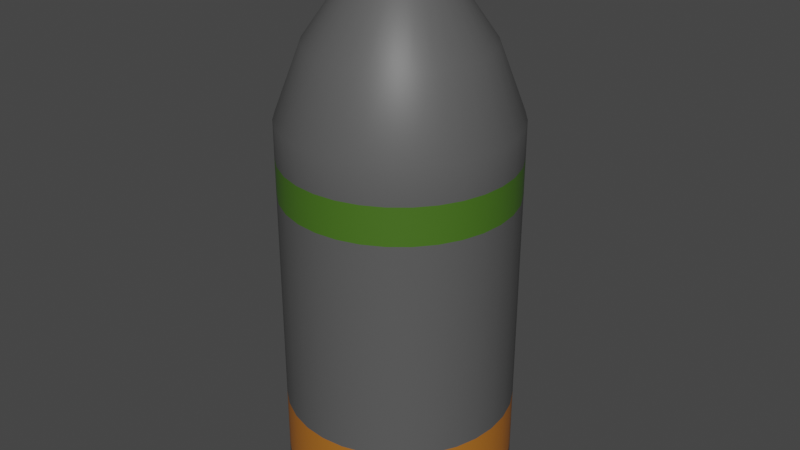 # Source: 203mm_Shell.blend  (saved by Blender 2.93.21; exported with 4.5.12 LTS)
import bpy
from mathutils import Matrix  # noqa: F401  (used for matrix-valued properties, if any)

bpy.ops.wm.read_factory_settings(use_empty=True)
scene = bpy.context.scene
scene.name = 'Scene'

# ---- collections
col_collection = bpy.data.collections.new('Collection'); scene.collection.children.link(col_collection)

# ---- materials (node trees are filled in below, after node groups)
mat_shellbase = bpy.data.materials.new('ShellBase')
mat_shellbase.use_transparent_shadow = False
mat_shelltype = bpy.data.materials.new('ShellType')
mat_shelltype.use_transparent_shadow = False
mat_shellprime = bpy.data.materials.new('ShellPrime')
mat_shellprime.use_transparent_shadow = False
mat_shelldetonator = bpy.data.materials.new('ShellDetonator')
mat_shelldetonator.use_transparent_shadow = False

# ---- material node trees
mat_shellbase.use_nodes = True; mat_shellbase.node_tree.nodes.clear()
_N = mat_shellbase.node_tree.nodes; _L = mat_shellbase.node_tree.links
n0 = _N.new('ShaderNodeBsdfPrincipled'); n0.name = 'Principled BSDF'; n0.location = (10, 300)
n0.distribution = 'GGX'
n0.subsurface_method = 'BURLEY'
n0.inputs[0].default_value = (0.09592, 0.09592, 0.09592, 1.0)
n0.inputs[3].default_value = 1.45
n0.inputs[27].default_value = (0.0, 0.0, 0.0, 1.0)
n0.inputs[28].default_value = 1.0
n1 = _N.new('ShaderNodeOutputMaterial'); n1.name = 'Material Output'; n1.location = (300, 300)
_L.new(n0.outputs[0], n1.inputs[0])
n1.is_active_output = True
mat_shelltype.use_nodes = True; mat_shelltype.node_tree.nodes.clear()
_N = mat_shelltype.node_tree.nodes; _L = mat_shelltype.node_tree.links
n0 = _N.new('ShaderNodeBsdfPrincipled'); n0.name = 'Principled BSDF'; n0.location = (10, 300)
n0.distribution = 'GGX'
n0.subsurface_method = 'BURLEY'
n0.inputs[0].default_value = (0.05951, 0.15, 0.01298, 1.0)
n0.inputs[3].default_value = 1.45
n0.inputs[27].default_value = (0.0, 0.0, 0.0, 1.0)
n0.inputs[28].default_value = 1.0
n1 = _N.new('ShaderNodeOutputMaterial'); n1.name = 'Material Output'; n1.location = (300, 300)
_L.new(n0.outputs[0], n1.inputs[0])
n1.is_active_output = True
mat_shellprime.use_nodes = True; mat_shellprime.node_tree.nodes.clear()
_N = mat_shellprime.node_tree.nodes; _L = mat_shellprime.node_tree.links
n0 = _N.new('ShaderNodeBsdfPrincipled'); n0.name = 'Principled BSDF'; n0.location = (10, 300)
n0.distribution = 'GGX'
n0.subsurface_method = 'BURLEY'
n0.inputs[0].default_value = (0.4233, 0.1441, 0.016, 1.0)
n0.inputs[3].default_value = 1.45
n0.inputs[27].default_value = (0.0, 0.0, 0.0, 1.0)
n0.inputs[28].default_value = 1.0
n1 = _N.new('ShaderNodeOutputMaterial'); n1.name = 'Material Output'; n1.location = (300, 300)
_L.new(n0.outputs[0], n1.inputs[0])
n1.is_active_output = True
mat_shelldetonator.use_nodes = True; mat_shelldetonator.node_tree.nodes.clear()
_N = mat_shelldetonator.node_tree.nodes; _L = mat_shelldetonator.node_tree.links
n0 = _N.new('ShaderNodeBsdfPrincipled'); n0.name = 'Principled BSDF'; n0.location = (10, 300)
n0.distribution = 'GGX'
n0.subsurface_method = 'BURLEY'
n0.inputs[0].default_value = (0.0, 0.0, 0.0, 1.0)
n0.inputs[3].default_value = 1.45
n0.inputs[27].default_value = (0.0, 0.0, 0.0, 1.0)
n0.inputs[28].default_value = 1.0
n1 = _N.new('ShaderNodeOutputMaterial'); n1.name = 'Material Output'; n1.location = (300, 300)
_L.new(n0.outputs[0], n1.inputs[0])
n1.is_active_output = True

# ---- world
world_world = bpy.data.worlds.new('World'); scene.world = world_world
world_world.use_nodes = True; world_world.node_tree.nodes.clear()
_N = world_world.node_tree.nodes; _L = world_world.node_tree.links
n0 = _N.new('ShaderNodeOutputWorld'); n0.name = 'World Output'; n0.location = (300, 300)
n1 = _N.new('ShaderNodeBackground'); n1.name = 'Background'; n1.location = (10, 300)
n1.inputs[0].default_value = (0.05088, 0.05088, 0.05088, 1.0)
_L.new(n1.outputs[0], n0.inputs[0])
n0.is_active_output = True
world_world.color = (0.05088, 0.05088, 0.05088)
world_world.use_sun_shadow = False
world_world.sun_shadow_jitter_overblur = 0.0

# ---- meshes
me_cylinder = bpy.data.meshes.new('Cylinder')
me_cylinder.from_pydata([(5.476e-08, 0.2, -0.4066), (5.476e-08, 0.2, 0.2772), (0.03902, 0.1962, -0.4066), (0.03902, 0.1962, 0.2772), (0.07654, 0.1848, -0.4066), (0.07654, 0.1848, 0.2772), (0.1111, 0.1663, -0.4066), (0.1111, 0.1663, 0.2772), (0.1414, 0.1414, -0.4066), (0.1414, 0.1414, 0.2772), (0.1663, 0.1111, -0.4066), (0.1663, 0.1111, 0.2772), (0.1848, 0.07654, -0.4066), (0.1848, 0.07654, 0.2772), (0.1962, 0.03902, -0.4066), (0.1962, 0.03902, 0.2772), (0.2, -2.215e-08, -0.4066), (0.2, -2.215e-08, 0.2772), (0.1962, -0.03902, -0.4066), (0.1962, -0.03902, 0.2772), (0.1848, -0.07654, -0.4066), (0.1848, -0.07654, 0.2772), (0.1663, -0.1111, -0.4066), (0.1663, -0.1111, 0.2772), (0.1414, -0.1414, -0.4066), (0.1414, -0.1414, 0.2772), (0.1111, -0.1663, -0.4066), (0.1111, -0.1663, 0.2772), (0.07654, -0.1848, -0.4066), (0.07654, -0.1848, 0.2772), (0.03902, -0.1962, -0.4066), (0.03902, -0.1962, 0.2772), (3.728e-08, -0.2, -0.4066), (3.728e-08, -0.2, 0.2772), (-0.03902, -0.1962, -0.4066), (-0.03902, -0.1962, 0.2772), (-0.07654, -0.1848, -0.4066), (-0.07654, -0.1848, 0.2772), (-0.1111, -0.1663, -0.4066), (-0.1111, -0.1663, 0.2772), (-0.1414, -0.1414, -0.4066), (-0.1414, -0.1414, 0.2772), (-0.1663, -0.1111, -0.4066), (-0.1663, -0.1111, 0.2772), (-0.1848, -0.07654, -0.4066), (-0.1848, -0.07654, 0.2772), (-0.1962, -0.03902, -0.4066), (-0.1962, -0.03902, 0.2772), (-0.2, -1.103e-08, -0.4066), (-0.2, -1.103e-08, 0.2772), (-0.1962, 0.03902, -0.4066), (-0.1962, 0.03902, 0.2772), (-0.1848, 0.07654, -0.4066), (-0.1848, 0.07654, 0.2772), (-0.1663, 0.1111, -0.4066), (-0.1663, 0.1111, 0.2772), (-0.1414, 0.1414, -0.4066), (-0.1414, 0.1414, 0.2772), (-0.1111, 0.1663, -0.4066), (-0.1111, 0.1663, 0.2772), (-0.07654, 0.1848, -0.4066), (-0.07654, 0.1848, 0.2772), (-0.03902, 0.1962, -0.4066), (-0.03902, 0.1962, 0.2772), (-0.1276, 0.08525, 0.3998), (0.1085, 0.1085, 0.3998), (-0.05872, -0.1418, 0.3998), (-0.1418, 0.05872, 0.3998), (0.1505, -0.02994, 0.3998), (-0.02994, -0.1505, 0.3998), (0.08525, 0.1276, 0.3998), (0.1085, -0.1085, 0.3998), (-0.1276, -0.08525, 0.3998), (-0.05872, 0.1418, 0.3998), (-0.01815, 0.09124, 0.4865), (-0.0356, 0.08595, 0.4865), (-0.05168, 0.07735, 0.4865), (-0.06578, 0.06578, 0.4865), (-0.07735, 0.05168, 0.4865), (-0.08595, 0.0356, 0.4865), (-0.09124, 0.01815, 0.4865), (-0.09303, -1.409e-08, 0.4865), (-0.09124, -0.01815, 0.4865), (-0.08595, -0.0356, 0.4865), (-0.07735, -0.05168, 0.4865), (-0.06578, -0.06578, 0.4865), (-0.05168, -0.07735, 0.4865), (-0.0356, -0.08595, 0.4865), (-0.01815, -0.09124, 0.4865), (5.065e-08, -0.09303, 0.4865), (0.01815, -0.09124, 0.4865), (0.0356, -0.08595, 0.4865), (0.05168, -0.07735, 0.4865), (0.06578, -0.06578, 0.4865), (0.07735, -0.05168, 0.4865), (0.08595, -0.0356, 0.4865), (0.09124, -0.01815, 0.4865), (0.09303, -1.927e-08, 0.4865), (0.09124, 0.01815, 0.4865), (0.08595, 0.0356, 0.4865), (0.07735, 0.05168, 0.4865), (0.06578, 0.06578, 0.4865), (0.05168, 0.07735, 0.4865), (0.0356, 0.08595, 0.4865), (5.878e-08, 0.09303, 0.4865), (0.01815, 0.09124, 0.4865), (-0.1418, -0.05872, 0.3998), (0.05872, -0.1418, 0.3998), (-0.1534, -1.23e-08, 0.3998), (0.02994, -0.1505, 0.3998), (0.1534, -2.083e-08, 0.3998), (0.1418, 0.05872, 0.3998), (-0.1085, 0.1085, 0.3998), (0.1418, -0.05872, 0.3998), (-0.02994, 0.1505, 0.3998), (0.08525, -0.1276, 0.3998), (0.1276, 0.08525, 0.3998), (0.02994, 0.1505, 0.3998), (5.678e-08, 0.1534, 0.3998), (-0.1505, -0.02994, 0.3998), (-0.1505, 0.02994, 0.3998), (4.337e-08, -0.1534, 0.3998), (-0.08525, -0.1276, 0.3998), (-0.1085, -0.1085, 0.3998), (0.1276, -0.08525, 0.3998), (0.1505, 0.02994, 0.3998), (-0.08525, 0.1276, 0.3998), (0.05872, 0.1418, 0.3998), (0.01877, 0.02809, 0.5392), (0.01293, 0.03121, 0.5392), (0.03314, 0.006591, 0.5392), (0.03121, 0.01293, 0.5392), (0.02809, 0.01877, 0.5392), (0.006591, 0.03314, 0.5392), (5.649e-08, 0.03379, 0.5392), (0.03314, -0.006591, 0.5392), (0.03379, -1.812e-08, 0.5392), (0.02809, -0.01877, 0.5392), (0.03121, -0.01293, 0.5392), (0.02389, 0.02389, 0.5392), (0.01877, -0.02809, 0.5392), (0.02389, -0.02389, 0.5392), (0.006591, -0.03314, 0.5392), (0.01293, -0.03121, 0.5392), (-0.006591, 0.03314, 0.5392), (-0.01293, 0.03121, 0.5392), (-0.01293, -0.03121, 0.5392), (-0.006591, -0.03314, 0.5392), (5.354e-08, -0.03379, 0.5392), (-0.03121, -0.01293, 0.5392), (-0.02809, -0.01877, 0.5392), (-0.02389, -0.02389, 0.5392), (-0.01877, -0.02809, 0.5392), (-0.03121, 0.01293, 0.5392), (-0.03314, 0.006591, 0.5392), (-0.03378, -1.624e-08, 0.5392), (-0.03314, -0.006591, 0.5392), (-0.01877, 0.02809, 0.5392), (-0.02389, 0.02389, 0.5392), (-0.02809, 0.01877, 0.5392), (0.01384, 0.02072, 0.5454), (0.009535, 0.02302, 0.5454), (0.02444, 0.004861, 0.5454), (0.02302, 0.009535, 0.5454), (0.02072, 0.01384, 0.5454), (0.004861, 0.02444, 0.5454), (5.821e-08, 0.02492, 0.5454), (0.02444, -0.004861, 0.5454), (0.02492, -1.809e-08, 0.5454), (0.02072, -0.01384, 0.5454), (0.02302, -0.009535, 0.5454), (0.01762, 0.01762, 0.5454), (0.01384, -0.02072, 0.5454), (0.01762, -0.01762, 0.5454), (0.004861, -0.02444, 0.5454), (0.009535, -0.02302, 0.5454), (-0.004861, 0.02444, 0.5454), (-0.009535, 0.02302, 0.5454), (-0.009535, -0.02302, 0.5454), (-0.004861, -0.02444, 0.5454), (5.603e-08, -0.02492, 0.5454), (-0.02302, -0.009535, 0.5454), (-0.02072, -0.01384, 0.5454), (-0.01762, -0.01762, 0.5454), (-0.01384, -0.02072, 0.5454), (-0.02302, 0.009535, 0.5454), (-0.02444, 0.004861, 0.5454), (-0.02492, -1.67e-08, 0.5454), (-0.02444, -0.004861, 0.5454), (-0.01384, 0.02072, 0.5454), (-0.01762, 0.01762, 0.5454), (-0.02072, 0.01384, 0.5454), (0.01255, 0.01878, 0.5727), (0.008641, 0.02086, 0.5727), (0.02215, 0.004405, 0.5727), (0.02086, 0.008641, 0.5727), (0.01878, 0.01255, 0.5727), (0.004405, 0.02215, 0.5727), (2.997e-08, 0.02258, 0.5727), (0.02215, -0.004405, 0.5727), (0.02258, -1.809e-08, 0.5727), (0.01878, -0.01255, 0.5727), (0.02086, -0.008641, 0.5727), (0.01597, 0.01597, 0.5727), (0.01255, -0.01878, 0.5727), (0.01597, -0.01597, 0.5727), (0.004405, -0.02215, 0.5727), (0.008641, -0.02086, 0.5727), (-0.004405, 0.02215, 0.5727), (-0.008641, 0.02086, 0.5727), (-0.008641, -0.02086, 0.5727), (-0.004405, -0.02215, 0.5727), (2.8e-08, -0.02258, 0.5727), (-0.02086, -0.008641, 0.5727), (-0.01878, -0.01255, 0.5727), (-0.01597, -0.01597, 0.5727), (-0.01255, -0.01878, 0.5727), (-0.02086, 0.008641, 0.5727), (-0.02215, 0.004405, 0.5727), (-0.02258, -1.683e-08, 0.5727), (-0.02215, -0.004405, 0.5727), (-0.01255, 0.01878, 0.5727), (-0.01597, 0.01597, 0.5727), (-0.01878, 0.01255, 0.5727), (5.476e-08, 0.2, 0.1485), (5.476e-08, 0.2, 0.2131), (0.03902, 0.1962, 0.2131), (0.03902, 0.1962, 0.1485), (0.07654, 0.1848, 0.2131), (0.07654, 0.1848, 0.1485), (0.1111, 0.1663, 0.2131), (0.1111, 0.1663, 0.1485), (0.1414, 0.1414, 0.2131), (0.1414, 0.1414, 0.1485), (0.1663, 0.1111, 0.2131), (0.1663, 0.1111, 0.1485), (0.1848, 0.07654, 0.2131), (0.1848, 0.07654, 0.1485), (0.1962, 0.03902, 0.2131), (0.1962, 0.03902, 0.1485), (0.2, -2.215e-08, 0.2131), (0.2, -2.215e-08, 0.1485), (0.1962, -0.03902, 0.2131), (0.1962, -0.03902, 0.1485), (0.1848, -0.07654, 0.2131), (0.1848, -0.07654, 0.1485), (0.1663, -0.1111, 0.2131), (0.1663, -0.1111, 0.1485), (0.1414, -0.1414, 0.2131), (0.1414, -0.1414, 0.1485), (0.1111, -0.1663, 0.2131), (0.1111, -0.1663, 0.1485), (0.07654, -0.1848, 0.2131), (0.07654, -0.1848, 0.1485), (0.03902, -0.1962, 0.2131), (0.03902, -0.1962, 0.1485), (3.728e-08, -0.2, 0.2131), (3.728e-08, -0.2, 0.1485), (-0.03902, -0.1962, 0.2131), (-0.03902, -0.1962, 0.1485), (-0.07654, -0.1848, 0.2131), (-0.07654, -0.1848, 0.1485), (-0.1111, -0.1663, 0.2131), (-0.1111, -0.1663, 0.1485), (-0.1414, -0.1414, 0.2131), (-0.1414, -0.1414, 0.1485), (-0.1663, -0.1111, 0.2131), (-0.1663, -0.1111, 0.1485), (-0.1848, -0.07654, 0.2131), (-0.1848, -0.07654, 0.1485), (-0.1962, -0.03902, 0.2131), (-0.1962, -0.03902, 0.1485), (-0.2, -1.103e-08, 0.2131), (-0.2, -1.103e-08, 0.1485), (-0.1962, 0.03902, 0.2131), (-0.1962, 0.03902, 0.1485), (-0.1848, 0.07654, 0.2131), (-0.1848, 0.07654, 0.1485), (-0.1663, 0.1111, 0.2131), (-0.1663, 0.1111, 0.1485), (-0.1414, 0.1414, 0.2131), (-0.1414, 0.1414, 0.1485), (-0.1111, 0.1663, 0.2131), (-0.1111, 0.1663, 0.1485), (-0.07654, 0.1848, 0.2131), (-0.07654, 0.1848, 0.1485), (-0.03902, 0.1962, 0.2131), (-0.03902, 0.1962, 0.1485), (0.03902, 0.1962, -0.2354), (0.03902, 0.1962, -0.3495), (0.07654, 0.1848, -0.2354), (0.07654, 0.1848, -0.3495), (0.1111, 0.1663, -0.2354), (0.1111, 0.1663, -0.3495), (0.1414, 0.1414, -0.2354), (0.1414, 0.1414, -0.3495), (0.1663, 0.1111, -0.2354), (0.1663, 0.1111, -0.3495), (0.1848, 0.07654, -0.2354), (0.1848, 0.07654, -0.3495), (0.1962, 0.03902, -0.2354), (0.1962, 0.03902, -0.3495), (0.2, -2.215e-08, -0.2354), (0.2, -2.215e-08, -0.3495), (0.1962, -0.03902, -0.2354), (0.1962, -0.03902, -0.3495), (0.1848, -0.07654, -0.2354), (0.1848, -0.07654, -0.3495), (0.1663, -0.1111, -0.2354), (0.1663, -0.1111, -0.3495), (0.1414, -0.1414, -0.2354), (0.1414, -0.1414, -0.3495), (0.1111, -0.1663, -0.2354), (0.1111, -0.1663, -0.3495), (0.07654, -0.1848, -0.2354), (0.07654, -0.1848, -0.3495), (0.03902, -0.1962, -0.2354), (0.03902, -0.1962, -0.3495), (3.728e-08, -0.2, -0.2354), (3.728e-08, -0.2, -0.3495), (-0.03902, -0.1962, -0.2354), (-0.03902, -0.1962, -0.3495), (-0.07654, -0.1848, -0.2354), (-0.07654, -0.1848, -0.3495), (-0.1111, -0.1663, -0.2354), (-0.1111, -0.1663, -0.3495), (-0.1414, -0.1414, -0.2354), (-0.1414, -0.1414, -0.3495), (-0.1663, -0.1111, -0.2354), (-0.1663, -0.1111, -0.3495), (-0.1848, -0.07654, -0.2354), (-0.1848, -0.07654, -0.3495), (-0.1962, -0.03902, -0.2354), (-0.1962, -0.03902, -0.3495), (-0.2, -1.103e-08, -0.2354), (-0.2, -1.103e-08, -0.3495), (-0.1962, 0.03902, -0.2354), (-0.1962, 0.03902, -0.3495), (-0.1848, 0.07654, -0.2354), (-0.1848, 0.07654, -0.3495), (-0.1663, 0.1111, -0.2354), (-0.1663, 0.1111, -0.3495), (-0.1414, 0.1414, -0.2354), (-0.1414, 0.1414, -0.3495), (-0.1111, 0.1663, -0.2354), (-0.1111, 0.1663, -0.3495), (-0.07654, 0.1848, -0.2354), (-0.07654, 0.1848, -0.3495), (-0.03902, 0.1962, -0.2354), (-0.03902, 0.1962, -0.3495), (5.476e-08, 0.2, -0.3495), (5.476e-08, 0.2, -0.2354)], [], [(225, 1, 3, 226), (226, 3, 5, 228), (228, 5, 7, 230), (230, 7, 9, 232), (232, 9, 11, 234), (234, 11, 13, 236), (236, 13, 15, 238), (238, 15, 17, 240), (240, 17, 19, 242), (242, 19, 21, 244), (244, 21, 23, 246), (246, 23, 25, 248), (248, 25, 27, 250), (250, 27, 29, 252), (252, 29, 31, 254), (254, 31, 33, 256), (256, 33, 35, 258), (258, 35, 37, 260), (260, 37, 39, 262), (262, 39, 41, 264), (264, 41, 43, 266), (266, 43, 45, 268), (268, 45, 47, 270), (270, 47, 49, 272), (272, 49, 51, 274), (274, 51, 53, 276), (276, 53, 55, 278), (278, 55, 57, 280), (280, 57, 59, 282), (282, 59, 61, 284), (68, 110, 97, 96), (284, 61, 63, 286), (286, 63, 1, 225), (0, 2, 4, 6, 8, 10, 12, 14, 16, 18, 20, 22, 24, 26, 28, 30, 32, 34, 36, 38, 40, 42, 44, 46, 48, 50, 52, 54, 56, 58, 60, 62), (82, 83, 149, 156), (95, 96, 135, 138), (92, 93, 141, 140), (80, 81, 155, 154), (81, 82, 156, 155), (86, 87, 146, 152), (103, 105, 133, 129), (19, 17, 110, 68), (37, 35, 69, 66), (29, 27, 115, 107), (94, 95, 138, 137), (83, 84, 150, 149), (53, 51, 120, 67), (7, 5, 127, 70), (17, 15, 125, 110), (47, 45, 106, 119), (57, 55, 64, 112), (23, 21, 113, 124), (15, 13, 111, 125), (67, 120, 80, 79), (72, 123, 85, 84), (96, 97, 136, 135), (114, 73, 75, 74), (120, 108, 81, 80), (66, 69, 88, 87), (5, 3, 117, 127), (70, 127, 103, 102), (64, 67, 79, 78), (13, 11, 116, 111), (71, 124, 94, 93), (116, 65, 101, 100), (3, 1, 118, 117), (73, 126, 76, 75), (107, 115, 92, 91), (110, 125, 98, 97), (65, 70, 102, 101), (113, 68, 96, 95), (106, 72, 84, 83), (59, 57, 112, 126), (119, 106, 83, 82), (49, 47, 119, 108), (27, 25, 71, 115), (117, 118, 104, 105), (31, 29, 107, 109), (35, 33, 121, 69), (118, 114, 74, 104), (1, 63, 114, 118), (45, 43, 72, 106), (122, 66, 87, 86), (69, 121, 89, 88), (33, 31, 109, 121), (112, 64, 78, 77), (25, 23, 124, 71), (41, 39, 122, 123), (111, 116, 100, 99), (63, 61, 73, 114), (39, 37, 66, 122), (109, 107, 91, 90), (89, 90, 142, 148), (21, 19, 68, 113), (123, 122, 86, 85), (84, 85, 151, 150), (115, 71, 93, 92), (124, 113, 95, 94), (9, 7, 70, 65), (61, 59, 126, 73), (127, 117, 105, 103), (55, 53, 67, 64), (51, 49, 108, 120), (108, 119, 82, 81), (43, 41, 123, 72), (136, 130, 162, 168), (121, 109, 90, 89), (97, 98, 130, 136), (11, 9, 65, 116), (126, 112, 77, 76), (100, 101, 139, 132), (85, 86, 152, 151), (125, 111, 99, 98), (79, 80, 154, 153), (93, 94, 137, 141), (75, 76, 157, 145), (101, 102, 128, 139), (77, 78, 159, 158), (76, 77, 158, 157), (90, 91, 143, 142), (102, 103, 129, 128), (78, 79, 153, 159), (91, 92, 140, 143), (98, 99, 131, 130), (104, 74, 144, 134), (99, 100, 132, 131), (74, 75, 145, 144), (105, 104, 134, 133), (88, 89, 148, 147), (87, 88, 147, 146), (179, 180, 212, 211), (149, 150, 182, 181), (129, 133, 165, 161), (150, 151, 183, 182), (137, 138, 170, 169), (152, 146, 178, 184), (138, 135, 167, 170), (153, 154, 186, 185), (132, 139, 171, 164), (154, 155, 187, 186), (140, 141, 173, 172), (156, 149, 181, 188), (141, 137, 169, 173), (145, 157, 189, 177), (139, 128, 160, 171), (157, 158, 190, 189), (142, 143, 175, 174), (128, 129, 161, 160), (159, 153, 185, 191), (143, 140, 172, 175), (130, 131, 163, 162), (147, 148, 180, 179), (134, 144, 176, 166), (131, 132, 164, 163), (151, 152, 184, 183), (144, 145, 177, 176), (133, 134, 166, 165), (155, 156, 188, 187), (146, 147, 179, 178), (135, 136, 168, 167), (158, 159, 191, 190), (148, 142, 174, 180), (197, 198, 208, 209, 221, 222, 223, 217, 218, 219, 220, 213, 214, 215, 216, 210, 211, 212, 206, 207, 204, 205, 201, 202, 199, 200, 194, 195, 196, 203, 192, 193), (166, 176, 208, 198), (163, 164, 196, 195), (183, 184, 216, 215), (176, 177, 209, 208), (165, 166, 198, 197), (187, 188, 220, 219), (178, 179, 211, 210), (167, 168, 200, 199), (190, 191, 223, 222), (180, 174, 206, 212), (168, 162, 194, 200), (181, 182, 214, 213), (161, 165, 197, 193), (182, 183, 215, 214), (169, 170, 202, 201), (184, 178, 210, 216), (170, 167, 199, 202), (185, 186, 218, 217), (164, 171, 203, 196), (186, 187, 219, 218), (172, 173, 205, 204), (188, 181, 213, 220), (173, 169, 201, 205), (177, 189, 221, 209), (171, 160, 192, 203), (189, 190, 222, 221), (174, 175, 207, 206), (160, 161, 193, 192), (191, 185, 217, 223), (175, 172, 204, 207), (162, 163, 195, 194), (348, 287, 224, 351), (287, 286, 225, 224), (346, 285, 287, 348), (285, 284, 286, 287), (344, 283, 285, 346), (283, 282, 284, 285), (342, 281, 283, 344), (281, 280, 282, 283), (340, 279, 281, 342), (279, 278, 280, 281), (338, 277, 279, 340), (277, 276, 278, 279), (336, 275, 277, 338), (275, 274, 276, 277), (334, 273, 275, 336), (273, 272, 274, 275), (332, 271, 273, 334), (271, 270, 272, 273), (330, 269, 271, 332), (269, 268, 270, 271), (328, 267, 269, 330), (267, 266, 268, 269), (326, 265, 267, 328), (265, 264, 266, 267), (324, 263, 265, 326), (263, 262, 264, 265), (322, 261, 263, 324), (261, 260, 262, 263), (320, 259, 261, 322), (259, 258, 260, 261), (318, 257, 259, 320), (257, 256, 258, 259), (316, 255, 257, 318), (255, 254, 256, 257), (314, 253, 255, 316), (253, 252, 254, 255), (312, 251, 253, 314), (251, 250, 252, 253), (310, 249, 251, 312), (249, 248, 250, 251), (308, 247, 249, 310), (247, 246, 248, 249), (306, 245, 247, 308), (245, 244, 246, 247), (304, 243, 245, 306), (243, 242, 244, 245), (302, 241, 243, 304), (241, 240, 242, 243), (300, 239, 241, 302), (239, 238, 240, 241), (298, 237, 239, 300), (237, 236, 238, 239), (296, 235, 237, 298), (235, 234, 236, 237), (294, 233, 235, 296), (233, 232, 234, 235), (292, 231, 233, 294), (231, 230, 232, 233), (290, 229, 231, 292), (229, 228, 230, 231), (288, 227, 229, 290), (227, 226, 228, 229), (351, 224, 227, 288), (224, 225, 226, 227), (0, 350, 289, 2), (350, 351, 288, 289), (2, 289, 291, 4), (289, 288, 290, 291), (4, 291, 293, 6), (291, 290, 292, 293), (6, 293, 295, 8), (293, 292, 294, 295), (8, 295, 297, 10), (295, 294, 296, 297), (10, 297, 299, 12), (297, 296, 298, 299), (12, 299, 301, 14), (299, 298, 300, 301), (14, 301, 303, 16), (301, 300, 302, 303), (16, 303, 305, 18), (303, 302, 304, 305), (18, 305, 307, 20), (305, 304, 306, 307), (20, 307, 309, 22), (307, 306, 308, 309), (22, 309, 311, 24), (309, 308, 310, 311), (24, 311, 313, 26), (311, 310, 312, 313), (26, 313, 315, 28), (313, 312, 314, 315), (28, 315, 317, 30), (315, 314, 316, 317), (30, 317, 319, 32), (317, 316, 318, 319), (32, 319, 321, 34), (319, 318, 320, 321), (34, 321, 323, 36), (321, 320, 322, 323), (36, 323, 325, 38), (323, 322, 324, 325), (38, 325, 327, 40), (325, 324, 326, 327), (40, 327, 329, 42), (327, 326, 328, 329), (42, 329, 331, 44), (329, 328, 330, 331), (44, 331, 333, 46), (331, 330, 332, 333), (46, 333, 335, 48), (333, 332, 334, 335), (48, 335, 337, 50), (335, 334, 336, 337), (50, 337, 339, 52), (337, 336, 338, 339), (52, 339, 341, 54), (339, 338, 340, 341), (54, 341, 343, 56), (341, 340, 342, 343), (56, 343, 345, 58), (343, 342, 344, 345), (58, 345, 347, 60), (345, 344, 346, 347), (60, 347, 349, 62), (347, 346, 348, 349), (62, 349, 350, 0), (349, 348, 351, 350)])
me_cylinder.polygons.foreach_set('use_smooth', [True] * 322)
me_cylinder.polygons.foreach_set('material_index', [0, 0, 0, 0, 0, 0, 0, 0, 0, 0, 0, 0, 0, 0, 0, 0, 0, 0, 0, 0, 0, 0, 0, 0, 0, 0, 0, 0, 0, 0, 0, 0, 0, 0, 0, 0, 0, 0, 0, 0, 0, 0, 0, 0, 0, 0, 0, 0, 0, 0, 0, 0, 0, 0, 0, 0, 0, 0, 0, 0, 0, 0, 0, 0, 0, 0, 0, 0, 0, 0, 0, 0, 0, 0, 0, 0, 0, 0, 0, 0, 0, 0, 0, 0, 0, 0, 0, 0, 0, 0, 0, 0, 0, 0, 0, 0, 0, 0, 0, 0, 0, 0, 0, 0, 0, 0, 0, 0, 0, 0, 0, 0, 0, 0, 0, 0, 0, 0, 0, 0, 0, 0, 0, 0, 0, 0, 0, 0, 0, 0, 3, 0, 0, 0, 0, 0, 0, 0, 0, 0, 0, 0, 0, 0, 0, 0, 0, 0, 0, 0, 0, 0, 0, 0, 0, 0, 0, 0, 0, 0, 0, 0, 3, 3, 3, 3, 3, 3, 3, 3, 3, 3, 3, 3, 3, 3, 3, 3, 3, 3, 3, 3, 3, 3, 3, 3, 3, 3, 3, 3, 3, 3, 3, 3, 0, 1, 0, 1, 0, 1, 0, 1, 0, 1, 0, 1, 0, 1, 0, 1, 0, 1, 0, 1, 0, 1, 0, 1, 0, 1, 0, 1, 0, 1, 0, 1, 0, 1, 0, 1, 0, 1, 0, 1, 0, 1, 0, 1, 0, 1, 0, 1, 0, 1, 0, 1, 0, 1, 0, 1, 0, 1, 0, 1, 0, 1, 0, 1, 0, 2, 0, 2, 0, 2, 0, 2, 0, 2, 0, 2, 0, 2, 0, 2, 0, 2, 0, 2, 0, 2, 0, 2, 0, 2, 0, 2, 0, 2, 0, 2, 0, 2, 0, 2, 0, 2, 0, 2, 0, 2, 0, 2, 0, 2, 0, 2, 0, 2, 0, 2, 0, 2, 0, 2, 0, 2, 0, 2, 0, 2, 0, 2])
_uv = me_cylinder.uv_layers.new(name='UVMap')
_uv.uv.foreach_set('vector', [1.0, 0.8333, 1.0, 1.0, 0.9688, 1.0, 0.9688, 0.8333, 0.9688, 0.8333, 0.9688, 1.0, 0.9375, 1.0, 0.9375, 0.8333, 0.9375, 0.8333, 0.9375, 1.0, 0.9062, 1.0, 0.9062, 0.8333, 0.9062, 0.8333, 0.9062, 1.0, 0.875, 1.0, 0.875, 0.8333, 0.875, 0.8333, 0.875, 1.0, 0.8438, 1.0, 0.8437, 0.8333, 0.8437, 0.8333, 0.8438, 1.0, 0.8125, 1.0, 0.8125, 0.8333, 0.8125, 0.8333, 0.8125, 1.0, 0.7812, 1.0, 0.7812, 0.8333, 0.7812, 0.8333, 0.7812, 1.0, 0.75, 1.0, 0.75, 0.8333, 0.75, 0.8333, 0.75, 1.0, 0.7188, 1.0, 0.7188, 0.8333, 0.7188, 0.8333, 0.7188, 1.0, 0.6875, 1.0, 0.6875, 0.8333, 0.6875, 0.8333, 0.6875, 1.0, 0.6562, 1.0, 0.6562, 0.8333, 0.6562, 0.8333, 0.6562, 1.0, 0.625, 1.0, 0.625, 0.8333, 0.625, 0.8333, 0.625, 1.0, 0.5938, 1.0, 0.5938, 0.8333, 0.5938, 0.8333, 0.5938, 1.0, 0.5625, 1.0, 0.5625, 0.8333, 0.5625, 0.8333, 0.5625, 1.0, 0.5312, 1.0, 0.5312, 0.8333, 0.5312, 0.8333, 0.5312, 1.0, 0.5, 1.0, 0.5, 0.8333, 0.5, 0.8333, 0.5, 1.0, 0.4688, 1.0, 0.4687, 0.8333, 0.4687, 0.8333, 0.4688, 1.0, 0.4375, 1.0, 0.4375, 0.8333, 0.4375, 0.8333, 0.4375, 1.0, 0.4062, 1.0, 0.4062, 0.8333, 0.4062, 0.8333, 0.4062, 1.0, 0.375, 1.0, 0.375, 0.8333, 0.375, 0.8333, 0.375, 1.0, 0.3438, 1.0, 0.3438, 0.8333, 0.3438, 0.8333, 0.3438, 1.0, 0.3125, 1.0, 0.3125, 0.8333, 0.3125, 0.8333, 0.3125, 1.0, 0.2812, 1.0, 0.2812, 0.8333, 0.2812, 0.8333, 0.2812, 1.0, 0.25, 1.0, 0.25, 0.8333, 0.25, 0.8333, 0.25, 1.0, 0.2188, 1.0, 0.2188, 0.8333, 0.2188, 0.8333, 0.2188, 1.0, 0.1875, 1.0, 0.1875, 0.8333, 0.1875, 0.8333, 0.1875, 1.0, 0.1562, 1.0, 0.1562, 0.8333, 0.1562, 0.8333, 0.1562, 1.0, 0.125, 1.0, 0.125, 0.8333, 0.125, 0.8333, 0.125, 1.0, 0.09375, 1.0, 0.09375, 0.8333, 0.09375, 0.8333, 0.09375, 1.0, 0.0625, 1.0, 0.0625, 0.8333, 0.7188, 1.0, 0.75, 1.0, 0.75, 1.0, 0.7188, 1.0, 0.0625, 0.8333, 0.0625, 1.0, 0.03125, 1.0, 0.03125, 0.8333, 0.03125, 0.8333, 0.03125, 1.0, 0.0, 1.0, 0.0, 0.8333, 0.75, 0.49, 0.7968, 0.4854, 0.8418, 0.4717, 0.8833, 0.4496, 0.9197, 0.4197, 0.9496, 0.3833, 0.9717, 0.3418, 0.9854, 0.2968, 0.99, 0.25, 0.9854, 0.2032, 0.9717, 0.1582, 0.9496, 0.1167, 0.9197, 0.08029, 0.8833, 0.05045, 0.8418, 0.02827, 0.7968, 0.01461, 0.75, 0.01, 0.7032, 0.01461, 0.6582, 0.02827, 0.6167, 0.05045, 0.5803, 0.08029, 0.5504, 0.1167, 0.5283, 0.1582, 0.5146, 0.2032, 0.51, 0.25, 0.5146, 0.2968, 0.5283, 0.3418, 0.5504, 0.3833, 0.5803, 0.4197, 0.6167, 0.4496, 0.6582, 0.4717, 0.7032, 0.4854, 0.2812, 1.0, 0.3125, 1.0, 0.3125, 1.0, 0.2812, 1.0, 0.6875, 1.0, 0.7188, 1.0, 0.7188, 1.0, 0.6875, 1.0, 0.5938, 1.0, 0.625, 1.0, 0.625, 1.0, 0.5938, 1.0, 0.2188, 1.0, 0.25, 1.0, 0.25, 1.0, 0.2188, 1.0, 0.25, 1.0, 0.2812, 1.0, 0.2812, 1.0, 0.25, 1.0, 0.4062, 1.0, 0.4375, 1.0, 0.4375, 1.0, 0.4062, 1.0, 0.9375, 1.0, 0.9688, 1.0, 0.9688, 1.0, 0.9375, 1.0, 0.7188, 1.0, 0.75, 1.0, 0.75, 1.0, 0.7188, 1.0, 0.4375, 1.0, 0.4688, 1.0, 0.4688, 1.0, 0.4375, 1.0, 0.5625, 1.0, 0.5938, 1.0, 0.5938, 1.0, 0.5625, 1.0, 0.6562, 1.0, 0.6875, 1.0, 0.6875, 1.0, 0.6562, 1.0, 0.3125, 1.0, 0.3438, 1.0, 0.3438, 1.0, 0.3125, 1.0, 0.1875, 1.0, 0.2188, 1.0, 0.2188, 1.0, 0.1875, 1.0, 0.9062, 1.0, 0.9375, 1.0, 0.9375, 1.0, 0.9062, 1.0, 0.75, 1.0, 0.7812, 1.0, 0.7812, 1.0, 0.75, 1.0, 0.2812, 1.0, 0.3125, 1.0, 0.3125, 1.0, 0.2812, 1.0, 0.125, 1.0, 0.1562, 1.0, 0.1562, 1.0, 0.125, 1.0, 0.6562, 1.0, 0.6875, 1.0, 0.6875, 1.0, 0.6562, 1.0, 0.7812, 1.0, 0.8125, 1.0, 0.8125, 1.0, 0.7812, 1.0, 0.1875, 1.0, 0.2188, 1.0, 0.2188, 1.0, 0.1875, 1.0, 0.3438, 1.0, 0.375, 1.0, 0.375, 1.0, 0.3438, 1.0, 0.7188, 1.0, 0.75, 1.0, 0.75, 1.0, 0.7188, 1.0, 0.03125, 1.0, 0.0625, 1.0, 0.0625, 1.0, 0.03125, 1.0, 0.2188, 1.0, 0.25, 1.0, 0.25, 1.0, 0.2188, 1.0, 0.4375, 1.0, 0.4688, 1.0, 0.4688, 1.0, 0.4375, 1.0, 0.9375, 1.0, 0.9688, 1.0, 0.9688, 1.0, 0.9375, 1.0, 0.9062, 1.0, 0.9375, 1.0, 0.9375, 1.0, 0.9062, 1.0, 0.1562, 1.0, 0.1875, 1.0, 0.1875, 1.0, 0.1562, 1.0, 0.8125, 1.0, 0.8438, 1.0, 0.8438, 1.0, 0.8125, 1.0, 0.625, 1.0, 0.6562, 1.0, 0.6562, 1.0, 0.625, 1.0, 0.8438, 1.0, 0.875, 1.0, 0.875, 1.0, 0.8438, 1.0, 0.9688, 1.0, 1.0, 1.0, 1.0, 1.0, 0.9688, 1.0, 0.0625, 1.0, 0.09375, 1.0, 0.09375, 1.0, 0.0625, 1.0, 0.5625, 1.0, 0.5938, 1.0, 0.5938, 1.0, 0.5625, 1.0, 0.75, 1.0, 0.7812, 1.0, 0.7812, 1.0, 0.75, 1.0, 0.875, 1.0, 0.9062, 1.0, 0.9062, 1.0, 0.875, 1.0, 0.6875, 1.0, 0.7188, 1.0, 0.7188, 1.0, 0.6875, 1.0, 0.3125, 1.0, 0.3438, 1.0, 0.3438, 1.0, 0.3125, 1.0, 0.09375, 1.0, 0.125, 1.0, 0.125, 1.0, 0.09375, 1.0, 0.2812, 1.0, 0.3125, 1.0, 0.3125, 1.0, 0.2812, 1.0, 0.25, 1.0, 0.2812, 1.0, 0.2812, 1.0, 0.25, 1.0, 0.5938, 1.0, 0.625, 1.0, 0.625, 1.0, 0.5938, 1.0, 0.9688, 1.0, 1.0, 1.0, 1.0, 1.0, 0.9688, 1.0, 0.5312, 1.0, 0.5625, 1.0, 0.5625, 1.0, 0.5312, 1.0, 0.4688, 1.0, 0.5, 1.0, 0.5, 1.0, 0.4688, 1.0, 0.0, 1.0, 0.03125, 1.0, 0.03125, 1.0, 0.0, 1.0, 0.0, 1.0, 0.03125, 1.0, 0.03125, 1.0, 0.0, 1.0, 0.3125, 1.0, 0.3438, 1.0, 0.3438, 1.0, 0.3125, 1.0, 0.4062, 1.0, 0.4375, 1.0, 0.4375, 1.0, 0.4062, 1.0, 0.4688, 1.0, 0.5, 1.0, 0.5, 1.0, 0.4688, 1.0, 0.5, 1.0, 0.5312, 1.0, 0.5312, 1.0, 0.5, 1.0, 0.125, 1.0, 0.1562, 1.0, 0.1562, 1.0, 0.125, 1.0, 0.625, 1.0, 0.6562, 1.0, 0.6562, 1.0, 0.625, 1.0, 0.375, 1.0, 0.4062, 1.0, 0.4062, 1.0, 0.375, 1.0, 0.8125, 1.0, 0.8438, 1.0, 0.8438, 1.0, 0.8125, 1.0, 0.03125, 1.0, 0.0625, 1.0, 0.0625, 1.0, 0.03125, 1.0, 0.4062, 1.0, 0.4375, 1.0, 0.4375, 1.0, 0.4062, 1.0, 0.5312, 1.0, 0.5625, 1.0, 0.5625, 1.0, 0.5312, 1.0, 0.5, 1.0, 0.5312, 1.0, 0.5312, 1.0, 0.5, 1.0, 0.6875, 1.0, 0.7188, 1.0, 0.7188, 1.0, 0.6875, 1.0, 0.375, 1.0, 0.4062, 1.0, 0.4062, 1.0, 0.375, 1.0, 0.3438, 1.0, 0.375, 1.0, 0.375, 1.0, 0.3438, 1.0, 0.5938, 1.0, 0.625, 1.0, 0.625, 1.0, 0.5938, 1.0, 0.6562, 1.0, 0.6875, 1.0, 0.6875, 1.0, 0.6562, 1.0, 0.875, 1.0, 0.9062, 1.0, 0.9062, 1.0, 0.875, 1.0, 0.0625, 1.0, 0.09375, 1.0, 0.09375, 1.0, 0.0625, 1.0, 0.9375, 1.0, 0.9688, 1.0, 0.9688, 1.0, 0.9375, 1.0, 0.1562, 1.0, 0.1875, 1.0, 0.1875, 1.0, 0.1562, 1.0, 0.2188, 1.0, 0.25, 1.0, 0.25, 1.0, 0.2188, 1.0, 0.25, 1.0, 0.2812, 1.0, 0.2812, 1.0, 0.25, 1.0, 0.3438, 1.0, 0.375, 1.0, 0.375, 1.0, 0.3438, 1.0, 0.75, 1.0, 0.7812, 1.0, 0.7812, 1.0, 0.75, 1.0, 0.5, 1.0, 0.5312, 1.0, 0.5312, 1.0, 0.5, 1.0, 0.75, 1.0, 0.7812, 1.0, 0.7812, 1.0, 0.75, 1.0, 0.8438, 1.0, 0.875, 1.0, 0.875, 1.0, 0.8438, 1.0, 0.09375, 1.0, 0.125, 1.0, 0.125, 1.0, 0.09375, 1.0, 0.8438, 1.0, 0.875, 1.0, 0.875, 1.0, 0.8438, 1.0, 0.375, 1.0, 0.4062, 1.0, 0.4062, 1.0, 0.375, 1.0, 0.7812, 1.0, 0.8125, 1.0, 0.8125, 1.0, 0.7812, 1.0, 0.1875, 1.0, 0.2188, 1.0, 0.2188, 1.0, 0.1875, 1.0, 0.625, 1.0, 0.6562, 1.0, 0.6562, 1.0, 0.625, 1.0, 0.0625, 1.0, 0.09375, 1.0, 0.09375, 1.0, 0.0625, 1.0, 0.875, 1.0, 0.9062, 1.0, 0.9062, 1.0, 0.875, 1.0, 0.125, 1.0, 0.1562, 1.0, 0.1562, 1.0, 0.125, 1.0, 0.09375, 1.0, 0.125, 1.0, 0.125, 1.0, 0.09375, 1.0, 0.5312, 1.0, 0.5625, 1.0, 0.5625, 1.0, 0.5312, 1.0, 0.9062, 1.0, 0.9375, 1.0, 0.9375, 1.0, 0.9062, 1.0, 0.1562, 1.0, 0.1875, 1.0, 0.1875, 1.0, 0.1562, 1.0, 0.5625, 1.0, 0.5938, 1.0, 0.5938, 1.0, 0.5625, 1.0, 0.7812, 1.0, 0.8125, 1.0, 0.8125, 1.0, 0.7812, 1.0, 0.0, 1.0, 0.03125, 1.0, 0.03125, 1.0, 0.0, 1.0, 0.8125, 1.0, 0.8438, 1.0, 0.8438, 1.0, 0.8125, 1.0, 0.03125, 1.0, 0.0625, 1.0, 0.0625, 1.0, 0.03125, 1.0, 0.9688, 1.0, 1.0, 1.0, 1.0, 1.0, 0.9688, 1.0, 0.4688, 1.0, 0.5, 1.0, 0.5, 1.0, 0.4688, 1.0, 0.4375, 1.0, 0.4688, 1.0, 0.4688, 1.0, 0.4375, 1.0, 0.4688, 1.0, 0.5, 1.0, 0.5, 1.0, 0.4688, 1.0, 0.3125, 1.0, 0.3438, 1.0, 0.3438, 1.0, 0.3125, 1.0, 0.9375, 1.0, 0.9688, 1.0, 0.9688, 1.0, 0.9375, 1.0, 0.3438, 1.0, 0.375, 1.0, 0.375, 1.0, 0.3438, 1.0, 0.6562, 1.0, 0.6875, 1.0, 0.6875, 1.0, 0.6562, 1.0, 0.4062, 1.0, 0.4375, 1.0, 0.4375, 1.0, 0.4062, 1.0, 0.6875, 1.0, 0.7188, 1.0, 0.7188, 1.0, 0.6875, 1.0, 0.1875, 1.0, 0.2188, 1.0, 0.2188, 1.0, 0.1875, 1.0, 0.8438, 1.0, 0.875, 1.0, 0.875, 1.0, 0.8438, 1.0, 0.2188, 1.0, 0.25, 1.0, 0.25, 1.0, 0.2188, 1.0, 0.5938, 1.0, 0.625, 1.0, 0.625, 1.0, 0.5938, 1.0, 0.2812, 1.0, 0.3125, 1.0, 0.3125, 1.0, 0.2812, 1.0, 0.625, 1.0, 0.6562, 1.0, 0.6562, 1.0, 0.625, 1.0, 0.0625, 1.0, 0.09375, 1.0, 0.09375, 1.0, 0.0625, 1.0, 0.875, 1.0, 0.9062, 1.0, 0.9062, 1.0, 0.875, 1.0, 0.09375, 1.0, 0.125, 1.0, 0.125, 1.0, 0.09375, 1.0, 0.5312, 1.0, 0.5625, 1.0, 0.5625, 1.0, 0.5312, 1.0, 0.9062, 1.0, 0.9375, 1.0, 0.9375, 1.0, 0.9062, 1.0, 0.1562, 1.0, 0.1875, 1.0, 0.1875, 1.0, 0.1562, 1.0, 0.5625, 1.0, 0.5938, 1.0, 0.5938, 1.0, 0.5625, 1.0, 0.7812, 1.0, 0.8125, 1.0, 0.8125, 1.0, 0.7812, 1.0, 0.4688, 1.0, 0.5, 1.0, 0.5, 1.0, 0.4688, 1.0, 0.0, 1.0, 0.03125, 1.0, 0.03125, 1.0, 0.0, 1.0, 0.8125, 1.0, 0.8438, 1.0, 0.8438, 1.0, 0.8125, 1.0, 0.375, 1.0, 0.4062, 1.0, 0.4062, 1.0, 0.375, 1.0, 0.03125, 1.0, 0.0625, 1.0, 0.0625, 1.0, 0.03125, 1.0, 0.9688, 1.0, 1.0, 1.0, 1.0, 1.0, 0.9688, 1.0, 0.25, 1.0, 0.2812, 1.0, 0.2812, 1.0, 0.25, 1.0, 0.4375, 1.0, 0.4688, 1.0, 0.4688, 1.0, 0.4375, 1.0, 0.7188, 1.0, 0.75, 1.0, 0.75, 1.0, 0.7188, 1.0, 0.125, 1.0, 0.1562, 1.0, 0.1562, 1.0, 0.125, 1.0, 0.5, 1.0, 0.5312, 1.0, 0.5312, 1.0, 0.5, 1.0, 0.2968, 0.4854, 0.25, 0.49, 0.2032, 0.4854, 0.1582, 0.4717, 0.1167, 0.4496, 0.08029, 0.4197, 0.05045, 0.3833, 0.02827, 0.3418, 0.01461, 0.2968, 0.01, 0.25, 0.01461, 0.2032, 0.02827, 0.1582, 0.05045, 0.1167, 0.08029, 0.08029, 0.1167, 0.05045, 0.1582, 0.02827, 0.2032, 0.01461, 0.25, 0.01, 0.2968, 0.01461, 0.3418, 0.02827, 0.3833, 0.05045, 0.4197, 0.08029, 0.4496, 0.1167, 0.4717, 0.1582, 0.4854, 0.2032, 0.49, 0.25, 0.4854, 0.2968, 0.4717, 0.3418, 0.4496, 0.3833, 0.4197, 0.4197, 0.3833, 0.4496, 0.3418, 0.4717, 0.0, 1.0, 0.03125, 1.0, 0.03125, 1.0, 0.0, 1.0, 0.8125, 1.0, 0.8438, 1.0, 0.8438, 1.0, 0.8125, 1.0, 0.375, 1.0, 0.4062, 1.0, 0.4062, 1.0, 0.375, 1.0, 0.03125, 1.0, 0.0625, 1.0, 0.0625, 1.0, 0.03125, 1.0, 0.9688, 1.0, 1.0, 1.0, 1.0, 1.0, 0.9688, 1.0, 0.25, 1.0, 0.2812, 1.0, 0.2812, 1.0, 0.25, 1.0, 0.4375, 1.0, 0.4688, 1.0, 0.4688, 1.0, 0.4375, 1.0, 0.7188, 1.0, 0.75, 1.0, 0.75, 1.0, 0.7188, 1.0, 0.125, 1.0, 0.1562, 1.0, 0.1562, 1.0, 0.125, 1.0, 0.5, 1.0, 0.5312, 1.0, 0.5312, 1.0, 0.5, 1.0, 0.75, 1.0, 0.7812, 1.0, 0.7812, 1.0, 0.75, 1.0, 0.3125, 1.0, 0.3438, 1.0, 0.3438, 1.0, 0.3125, 1.0, 0.9375, 1.0, 0.9688, 1.0, 0.9688, 1.0, 0.9375, 1.0, 0.3438, 1.0, 0.375, 1.0, 0.375, 1.0, 0.3438, 1.0, 0.6562, 1.0, 0.6875, 1.0, 0.6875, 1.0, 0.6562, 1.0, 0.4062, 1.0, 0.4375, 1.0, 0.4375, 1.0, 0.4062, 1.0, 0.6875, 1.0, 0.7188, 1.0, 0.7188, 1.0, 0.6875, 1.0, 0.1875, 1.0, 0.2188, 1.0, 0.2188, 1.0, 0.1875, 1.0, 0.8438, 1.0, 0.875, 1.0, 0.875, 1.0, 0.8438, 1.0, 0.2188, 1.0, 0.25, 1.0, 0.25, 1.0, 0.2188, 1.0, 0.5938, 1.0, 0.625, 1.0, 0.625, 1.0, 0.5938, 1.0, 0.2812, 1.0, 0.3125, 1.0, 0.3125, 1.0, 0.2812, 1.0, 0.625, 1.0, 0.6562, 1.0, 0.6562, 1.0, 0.625, 1.0, 0.0625, 1.0, 0.09375, 1.0, 0.09375, 1.0, 0.0625, 1.0, 0.875, 1.0, 0.9062, 1.0, 0.9062, 1.0, 0.875, 1.0, 0.09375, 1.0, 0.125, 1.0, 0.125, 1.0, 0.09375, 1.0, 0.5312, 1.0, 0.5625, 1.0, 0.5625, 1.0, 0.5312, 1.0, 0.9062, 1.0, 0.9375, 1.0, 0.9375, 1.0, 0.9062, 1.0, 0.1562, 1.0, 0.1875, 1.0, 0.1875, 1.0, 0.1562, 1.0, 0.5625, 1.0, 0.5938, 1.0, 0.5938, 1.0, 0.5625, 1.0, 0.7812, 1.0, 0.8125, 1.0, 0.8125, 1.0, 0.7812, 1.0, 0.03125, 0.6111, 0.03125, 0.6667, 0.0, 0.6667, 0.0, 0.6111, 0.03125, 0.6667, 0.03125, 0.8333, 0.0, 0.8333, 0.0, 0.6667, 0.0625, 0.6111, 0.0625, 0.6667, 0.03125, 0.6667, 0.03125, 0.6111, 0.0625, 0.6667, 0.0625, 0.8333, 0.03125, 0.8333, 0.03125, 0.6667, 0.09375, 0.6111, 0.09375, 0.6667, 0.0625, 0.6667, 0.0625, 0.6111, 0.09375, 0.6667, 0.09375, 0.8333, 0.0625, 0.8333, 0.0625, 0.6667, 0.125, 0.6111, 0.125, 0.6667, 0.09375, 0.6667, 0.09375, 0.6111, 0.125, 0.6667, 0.125, 0.8333, 0.09375, 0.8333, 0.09375, 0.6667, 0.1562, 0.6111, 0.1562, 0.6667, 0.125, 0.6667, 0.125, 0.6111, 0.1562, 0.6667, 0.1562, 0.8333, 0.125, 0.8333, 0.125, 0.6667, 0.1875, 0.6111, 0.1875, 0.6667, 0.1562, 0.6667, 0.1562, 0.6111, 0.1875, 0.6667, 0.1875, 0.8333, 0.1562, 0.8333, 0.1562, 0.6667, 0.2188, 0.6111, 0.2188, 0.6667, 0.1875, 0.6667, 0.1875, 0.6111, 0.2188, 0.6667, 0.2188, 0.8333, 0.1875, 0.8333, 0.1875, 0.6667, 0.25, 0.6111, 0.25, 0.6667, 0.2188, 0.6667, 0.2188, 0.6111, 0.25, 0.6667, 0.25, 0.8333, 0.2188, 0.8333, 0.2188, 0.6667, 0.2812, 0.6111, 0.2812, 0.6667, 0.25, 0.6667, 0.25, 0.6111, 0.2812, 0.6667, 0.2812, 0.8333, 0.25, 0.8333, 0.25, 0.6667, 0.3125, 0.6111, 0.3125, 0.6667, 0.2812, 0.6667, 0.2812, 0.6111, 0.3125, 0.6667, 0.3125, 0.8333, 0.2812, 0.8333, 0.2812, 0.6667, 0.3438, 0.6111, 0.3438, 0.6667, 0.3125, 0.6667, 0.3125, 0.6111, 0.3438, 0.6667, 0.3438, 0.8333, 0.3125, 0.8333, 0.3125, 0.6667, 0.375, 0.6111, 0.375, 0.6667, 0.3438, 0.6667, 0.3438, 0.6111, 0.375, 0.6667, 0.375, 0.8333, 0.3438, 0.8333, 0.3438, 0.6667, 0.4062, 0.6111, 0.4062, 0.6667, 0.375, 0.6667, 0.375, 0.6111, 0.4062, 0.6667, 0.4062, 0.8333, 0.375, 0.8333, 0.375, 0.6667, 0.4375, 0.6111, 0.4375, 0.6667, 0.4062, 0.6667, 0.4062, 0.6111, 0.4375, 0.6667, 0.4375, 0.8333, 0.4062, 0.8333, 0.4062, 0.6667, 0.4687, 0.6111, 0.4688, 0.6667, 0.4375, 0.6667, 0.4375, 0.6111, 0.4688, 0.6667, 0.4687, 0.8333, 0.4375, 0.8333, 0.4375, 0.6667, 0.5, 0.6111, 0.5, 0.6667, 0.4688, 0.6667, 0.4687, 0.6111, 0.5, 0.6667, 0.5, 0.8333, 0.4687, 0.8333, 0.4688, 0.6667, 0.5312, 0.6111, 0.5312, 0.6667, 0.5, 0.6667, 0.5, 0.6111, 0.5312, 0.6667, 0.5312, 0.8333, 0.5, 0.8333, 0.5, 0.6667, 0.5625, 0.6111, 0.5625, 0.6667, 0.5312, 0.6667, 0.5312, 0.6111, 0.5625, 0.6667, 0.5625, 0.8333, 0.5312, 0.8333, 0.5312, 0.6667, 0.5938, 0.6111, 0.5938, 0.6667, 0.5625, 0.6667, 0.5625, 0.6111, 0.5938, 0.6667, 0.5938, 0.8333, 0.5625, 0.8333, 0.5625, 0.6667, 0.625, 0.6111, 0.625, 0.6667, 0.5938, 0.6667, 0.5938, 0.6111, 0.625, 0.6667, 0.625, 0.8333, 0.5938, 0.8333, 0.5938, 0.6667, 0.6562, 0.6111, 0.6562, 0.6667, 0.625, 0.6667, 0.625, 0.6111, 0.6562, 0.6667, 0.6562, 0.8333, 0.625, 0.8333, 0.625, 0.6667, 0.6875, 0.6111, 0.6875, 0.6667, 0.6562, 0.6667, 0.6562, 0.6111, 0.6875, 0.6667, 0.6875, 0.8333, 0.6562, 0.8333, 0.6562, 0.6667, 0.7188, 0.6111, 0.7188, 0.6667, 0.6875, 0.6667, 0.6875, 0.6111, 0.7188, 0.6667, 0.7188, 0.8333, 0.6875, 0.8333, 0.6875, 0.6667, 0.75, 0.6111, 0.75, 0.6667, 0.7188, 0.6667, 0.7188, 0.6111, 0.75, 0.6667, 0.75, 0.8333, 0.7188, 0.8333, 0.7188, 0.6667, 0.7812, 0.6111, 0.7812, 0.6667, 0.75, 0.6667, 0.75, 0.6111, 0.7812, 0.6667, 0.7812, 0.8333, 0.75, 0.8333, 0.75, 0.6667, 0.8125, 0.6111, 0.8125, 0.6667, 0.7812, 0.6667, 0.7812, 0.6111, 0.8125, 0.6667, 0.8125, 0.8333, 0.7812, 0.8333, 0.7812, 0.6667, 0.8437, 0.6111, 0.8438, 0.6667, 0.8125, 0.6667, 0.8125, 0.6111, 0.8438, 0.6667, 0.8437, 0.8333, 0.8125, 0.8333, 0.8125, 0.6667, 0.875, 0.6111, 0.875, 0.6667, 0.8438, 0.6667, 0.8437, 0.6111, 0.875, 0.6667, 0.875, 0.8333, 0.8437, 0.8333, 0.8438, 0.6667, 0.9062, 0.6111, 0.9062, 0.6667, 0.875, 0.6667, 0.875, 0.6111, 0.9062, 0.6667, 0.9062, 0.8333, 0.875, 0.8333, 0.875, 0.6667, 0.9375, 0.6111, 0.9375, 0.6667, 0.9062, 0.6667, 0.9062, 0.6111, 0.9375, 0.6667, 0.9375, 0.8333, 0.9062, 0.8333, 0.9062, 0.6667, 0.9688, 0.6111, 0.9688, 0.6667, 0.9375, 0.6667, 0.9375, 0.6111, 0.9688, 0.6667, 0.9688, 0.8333, 0.9375, 0.8333, 0.9375, 0.6667, 1.0, 0.6111, 1.0, 0.6667, 0.9688, 0.6667, 0.9688, 0.6111, 1.0, 0.6667, 1.0, 0.8333, 0.9688, 0.8333, 0.9688, 0.6667, 1.0, 0.5, 1.0, 0.5556, 0.9688, 0.5556, 0.9688, 0.5, 1.0, 0.5556, 1.0, 0.6111, 0.9688, 0.6111, 0.9688, 0.5556, 0.9688, 0.5, 0.9688, 0.5556, 0.9375, 0.5556, 0.9375, 0.5, 0.9688, 0.5556, 0.9688, 0.6111, 0.9375, 0.6111, 0.9375, 0.5556, 0.9375, 0.5, 0.9375, 0.5556, 0.9062, 0.5556, 0.9062, 0.5, 0.9375, 0.5556, 0.9375, 0.6111, 0.9062, 0.6111, 0.9062, 0.5556, 0.9062, 0.5, 0.9062, 0.5556, 0.875, 0.5556, 0.875, 0.5, 0.9062, 0.5556, 0.9062, 0.6111, 0.875, 0.6111, 0.875, 0.5556, 0.875, 0.5, 0.875, 0.5556, 0.8438, 0.5556, 0.8438, 0.5, 0.875, 0.5556, 0.875, 0.6111, 0.8437, 0.6111, 0.8438, 0.5556, 0.8438, 0.5, 0.8438, 0.5556, 0.8125, 0.5556, 0.8125, 0.5, 0.8438, 0.5556, 0.8437, 0.6111, 0.8125, 0.6111, 0.8125, 0.5556, 0.8125, 0.5, 0.8125, 0.5556, 0.7812, 0.5556, 0.7812, 0.5, 0.8125, 0.5556, 0.8125, 0.6111, 0.7812, 0.6111, 0.7812, 0.5556, 0.7812, 0.5, 0.7812, 0.5556, 0.75, 0.5556, 0.75, 0.5, 0.7812, 0.5556, 0.7812, 0.6111, 0.75, 0.6111, 0.75, 0.5556, 0.75, 0.5, 0.75, 0.5556, 0.7188, 0.5556, 0.7188, 0.5, 0.75, 0.5556, 0.75, 0.6111, 0.7188, 0.6111, 0.7188, 0.5556, 0.7188, 0.5, 0.7188, 0.5556, 0.6875, 0.5556, 0.6875, 0.5, 0.7188, 0.5556, 0.7188, 0.6111, 0.6875, 0.6111, 0.6875, 0.5556, 0.6875, 0.5, 0.6875, 0.5556, 0.6562, 0.5556, 0.6562, 0.5, 0.6875, 0.5556, 0.6875, 0.6111, 0.6562, 0.6111, 0.6562, 0.5556, 0.6562, 0.5, 0.6562, 0.5556, 0.625, 0.5556, 0.625, 0.5, 0.6562, 0.5556, 0.6562, 0.6111, 0.625, 0.6111, 0.625, 0.5556, 0.625, 0.5, 0.625, 0.5556, 0.5938, 0.5556, 0.5938, 0.5, 0.625, 0.5556, 0.625, 0.6111, 0.5938, 0.6111, 0.5938, 0.5556, 0.5938, 0.5, 0.5938, 0.5556, 0.5625, 0.5556, 0.5625, 0.5, 0.5938, 0.5556, 0.5938, 0.6111, 0.5625, 0.6111, 0.5625, 0.5556, 0.5625, 0.5, 0.5625, 0.5556, 0.5312, 0.5556, 0.5312, 0.5, 0.5625, 0.5556, 0.5625, 0.6111, 0.5312, 0.6111, 0.5312, 0.5556, 0.5312, 0.5, 0.5312, 0.5556, 0.5, 0.5556, 0.5, 0.5, 0.5312, 0.5556, 0.5312, 0.6111, 0.5, 0.6111, 0.5, 0.5556, 0.5, 0.5, 0.5, 0.5556, 0.4688, 0.5556, 0.4688, 0.5, 0.5, 0.5556, 0.5, 0.6111, 0.4687, 0.6111, 0.4688, 0.5556, 0.4688, 0.5, 0.4688, 0.5556, 0.4375, 0.5556, 0.4375, 0.5, 0.4688, 0.5556, 0.4687, 0.6111, 0.4375, 0.6111, 0.4375, 0.5556, 0.4375, 0.5, 0.4375, 0.5556, 0.4062, 0.5556, 0.4062, 0.5, 0.4375, 0.5556, 0.4375, 0.6111, 0.4062, 0.6111, 0.4062, 0.5556, 0.4062, 0.5, 0.4062, 0.5556, 0.375, 0.5556, 0.375, 0.5, 0.4062, 0.5556, 0.4062, 0.6111, 0.375, 0.6111, 0.375, 0.5556, 0.375, 0.5, 0.375, 0.5556, 0.3438, 0.5556, 0.3438, 0.5, 0.375, 0.5556, 0.375, 0.6111, 0.3438, 0.6111, 0.3438, 0.5556, 0.3438, 0.5, 0.3438, 0.5556, 0.3125, 0.5556, 0.3125, 0.5, 0.3438, 0.5556, 0.3438, 0.6111, 0.3125, 0.6111, 0.3125, 0.5556, 0.3125, 0.5, 0.3125, 0.5556, 0.2812, 0.5556, 0.2812, 0.5, 0.3125, 0.5556, 0.3125, 0.6111, 0.2812, 0.6111, 0.2812, 0.5556, 0.2812, 0.5, 0.2812, 0.5556, 0.25, 0.5556, 0.25, 0.5, 0.2812, 0.5556, 0.2812, 0.6111, 0.25, 0.6111, 0.25, 0.5556, 0.25, 0.5, 0.25, 0.5556, 0.2188, 0.5556, 0.2188, 0.5, 0.25, 0.5556, 0.25, 0.6111, 0.2188, 0.6111, 0.2188, 0.5556, 0.2188, 0.5, 0.2188, 0.5556, 0.1875, 0.5556, 0.1875, 0.5, 0.2188, 0.5556, 0.2188, 0.6111, 0.1875, 0.6111, 0.1875, 0.5556, 0.1875, 0.5, 0.1875, 0.5556, 0.1562, 0.5556, 0.1562, 0.5, 0.1875, 0.5556, 0.1875, 0.6111, 0.1562, 0.6111, 0.1562, 0.5556, 0.1562, 0.5, 0.1562, 0.5556, 0.125, 0.5556, 0.125, 0.5, 0.1562, 0.5556, 0.1562, 0.6111, 0.125, 0.6111, 0.125, 0.5556, 0.125, 0.5, 0.125, 0.5556, 0.09375, 0.5556, 0.09375, 0.5, 0.125, 0.5556, 0.125, 0.6111, 0.09375, 0.6111, 0.09375, 0.5556, 0.09375, 0.5, 0.09375, 0.5556, 0.0625, 0.5556, 0.0625, 0.5, 0.09375, 0.5556, 0.09375, 0.6111, 0.0625, 0.6111, 0.0625, 0.5556, 0.0625, 0.5, 0.0625, 0.5556, 0.03125, 0.5556, 0.03125, 0.5, 0.0625, 0.5556, 0.0625, 0.6111, 0.03125, 0.6111, 0.03125, 0.5556, 0.03125, 0.5, 0.03125, 0.5556, 0.0, 0.5556, 0.0, 0.5, 0.03125, 0.5556, 0.03125, 0.6111, 0.0, 0.6111, 0.0, 0.5556])
me_cylinder.materials.append(mat_shellbase)
me_cylinder.materials.append(mat_shelltype)
me_cylinder.materials.append(mat_shellprime)
me_cylinder.materials.append(mat_shelldetonator)
me_cylinder.use_remesh_fix_poles = True
me_cylinder.use_remesh_preserve_attributes = False
me_cylinder.update()

# ---- objects
ob_cylinder = bpy.data.objects.new('Cylinder', me_cylinder)

# ---- transforms, parenting, visibility, modifiers, constraints
ob_cylinder.location = (0.0, 0.0, 0.0)

# ---- collection membership
col_collection.objects.link(ob_cylinder)

# ---- scene / render settings (as saved in the file)
scene.frame_start = 1; scene.frame_end = 250; scene.frame_set(1)
scene.render.engine = 'BLENDER_EEVEE_NEXT'
scene.cycles.use_denoising = False
scene.cycles.samples = 128
scene.cycles.sampling_pattern = 'TABULATED_SOBOL'
scene.cycles.use_adaptive_sampling = False
scene.cycles.use_light_tree = False
scene.view_settings.view_transform = 'Filmic'
bpy.context.view_layer.update()

# ---- added for rendering (the .blend has no active camera and no usable light): camera, sun
cam_auto = bpy.data.cameras.new('AutoCamera')
cam_auto.lens = 50.0
cam_auto.sensor_width = 36.0
cam_auto.clip_end = 1000.0
ob_auto_camera = bpy.data.objects.new('AutoCamera', cam_auto)
scene.collection.objects.link(ob_auto_camera)
ob_auto_camera.location = (1.04634, -1.25561, 0.9201)
ob_auto_camera.rotation_euler = (1.09748, -7.21219e-08, 0.694738)
scene.camera = ob_auto_camera
light_auto_sun = bpy.data.lights.new('AutoSun', 'SUN')
light_auto_sun.energy = 3.0
light_auto_sun.angle = 0.0523599
ob_auto_sun = bpy.data.objects.new('AutoSun', light_auto_sun)
scene.collection.objects.link(ob_auto_sun)
ob_auto_sun.rotation_euler = (0.872665, 0.174533, 0.523599)
bpy.context.view_layer.update()

